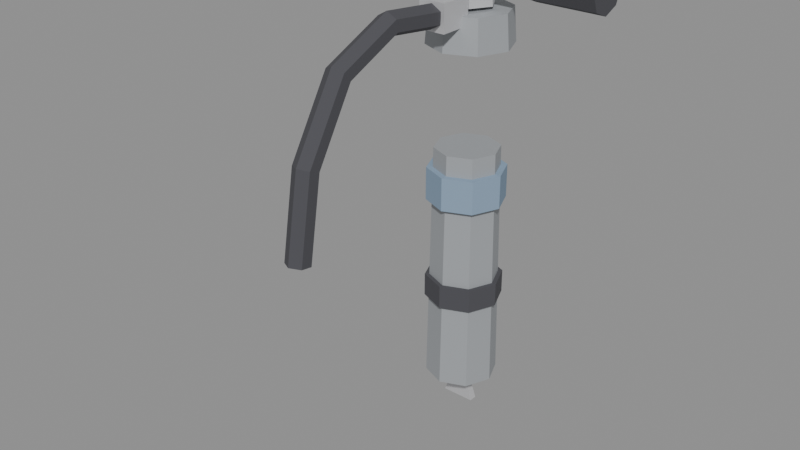# Source: pneumatic_chisel.blend  (saved by Blender 5.2.45; exported with 4.5.12 LTS)
import bpy
from mathutils import Matrix  # noqa: F401  (used for matrix-valued properties, if any)

bpy.ops.wm.read_factory_settings(use_empty=True)
scene = bpy.context.scene
scene.name = 'Scene'

# ---- materials (node trees are filled in below, after node groups)
mat_steel = bpy.data.materials.new('Steel')
mat_steel.diffuse_color = (0.38, 0.4, 0.42, 1.0)
mat_blue = bpy.data.materials.new('Blue')
mat_blue.diffuse_color = (0.24, 0.34, 0.46, 1.0)
mat_rubber = bpy.data.materials.new('Rubber')
mat_rubber.diffuse_color = (0.07, 0.07, 0.08, 1.0)
mat_bright = bpy.data.materials.new('Bright')
mat_bright.diffuse_color = (0.7, 0.7, 0.72, 1.0)

# ---- material node trees
mat_steel.use_nodes = True; mat_steel.node_tree.nodes.clear()
_N = mat_steel.node_tree.nodes; _L = mat_steel.node_tree.links
n0 = _N.new('ShaderNodeOutputMaterial'); n0.name = 'Material Output'; n0.location = (0, 0)
n1 = _N.new('ShaderNodeBsdfPrincipled'); n1.name = 'Principled BSDF'; n1.location = (0, 0)
n1.inputs[1].default_value = 0.2
n1.inputs[2].default_value = 0.65
n1.inputs[10].default_value = 0.005
n2 = _N.new('ShaderNodeVertexColor'); n2.name = 'Color Attribute'; n2.location = (0, 0)
n2.layer_name = 'Col'
n3 = _N.new('ShaderNodeMix'); n3.name = 'Mix'; n3.location = (0, 0)
n3.data_type = 'RGBA'
n3.blend_type = 'MULTIPLY'
n3.inputs[0].default_value = 1.0
n3.inputs[6].default_value = (0.38, 0.4, 0.42, 1.0)
_L.new(n1.outputs[0], n0.inputs[0])
_L.new(n2.outputs[0], n3.inputs[7])
_L.new(n3.outputs[2], n1.inputs[0])
n0.is_active_output = True
mat_blue.use_nodes = True; mat_blue.node_tree.nodes.clear()
_N = mat_blue.node_tree.nodes; _L = mat_blue.node_tree.links
n0 = _N.new('ShaderNodeOutputMaterial'); n0.name = 'Material Output'; n0.location = (0, 0)
n1 = _N.new('ShaderNodeBsdfPrincipled'); n1.name = 'Principled BSDF'; n1.location = (0, 0)
n1.inputs[2].default_value = 0.8
n1.inputs[10].default_value = 0.005
n2 = _N.new('ShaderNodeVertexColor'); n2.name = 'Color Attribute'; n2.location = (0, 0)
n2.layer_name = 'Col'
n3 = _N.new('ShaderNodeMix'); n3.name = 'Mix'; n3.location = (0, 0)
n3.data_type = 'RGBA'
n3.blend_type = 'MULTIPLY'
n3.inputs[0].default_value = 1.0
n3.inputs[6].default_value = (0.24, 0.34, 0.46, 1.0)
_L.new(n1.outputs[0], n0.inputs[0])
_L.new(n2.outputs[0], n3.inputs[7])
_L.new(n3.outputs[2], n1.inputs[0])
n0.is_active_output = True
mat_rubber.use_nodes = True; mat_rubber.node_tree.nodes.clear()
_N = mat_rubber.node_tree.nodes; _L = mat_rubber.node_tree.links
n0 = _N.new('ShaderNodeOutputMaterial'); n0.name = 'Material Output'; n0.location = (0, 0)
n1 = _N.new('ShaderNodeBsdfPrincipled'); n1.name = 'Principled BSDF'; n1.location = (0, 0)
n1.inputs[2].default_value = 1.0
n1.inputs[10].default_value = 0.005
n2 = _N.new('ShaderNodeVertexColor'); n2.name = 'Color Attribute'; n2.location = (0, 0)
n2.layer_name = 'Col'
n3 = _N.new('ShaderNodeMix'); n3.name = 'Mix'; n3.location = (0, 0)
n3.data_type = 'RGBA'
n3.blend_type = 'MULTIPLY'
n3.inputs[0].default_value = 1.0
n3.inputs[6].default_value = (0.07, 0.07, 0.08, 1.0)
_L.new(n1.outputs[0], n0.inputs[0])
_L.new(n2.outputs[0], n3.inputs[7])
_L.new(n3.outputs[2], n1.inputs[0])
n0.is_active_output = True
mat_bright.use_nodes = True; mat_bright.node_tree.nodes.clear()
_N = mat_bright.node_tree.nodes; _L = mat_bright.node_tree.links
n0 = _N.new('ShaderNodeOutputMaterial'); n0.name = 'Material Output'; n0.location = (0, 0)
n1 = _N.new('ShaderNodeBsdfPrincipled'); n1.name = 'Principled BSDF'; n1.location = (0, 0)
n1.inputs[1].default_value = 0.5
n1.inputs[10].default_value = 0.005
n2 = _N.new('ShaderNodeVertexColor'); n2.name = 'Color Attribute'; n2.location = (0, 0)
n2.layer_name = 'Col'
n3 = _N.new('ShaderNodeMix'); n3.name = 'Mix'; n3.location = (0, 0)
n3.data_type = 'RGBA'
n3.blend_type = 'MULTIPLY'
n3.inputs[0].default_value = 1.0
n3.inputs[6].default_value = (0.7, 0.7, 0.72, 1.0)
_L.new(n1.outputs[0], n0.inputs[0])
_L.new(n2.outputs[0], n3.inputs[7])
_L.new(n3.outputs[2], n1.inputs[0])
n0.is_active_output = True

# ---- meshes
me_body_steel = bpy.data.meshes.new('Body_Steel')
me_body_steel.from_pydata([(0.054, 0.0, -0.585), (0.03818, -0.03818, -0.585), (3.307e-18, -0.054, -0.585), (-0.03818, -0.03818, -0.585), (-0.054, -6.613e-18, -0.585), (-0.03818, 0.03818, -0.585), (-9.92e-18, 0.054, -0.585), (0.03818, 0.03818, -0.585), (0.048, 0.0, -0.215), (0.03394, -0.03394, -0.215), (2.939e-18, -0.048, -0.215), (-0.03394, -0.03394, -0.215), (-0.048, -5.878e-18, -0.215), (-0.03394, 0.03394, -0.215), (-8.817e-18, 0.048, -0.215), (0.03394, 0.03394, -0.215), (0.062, 0.0, -0.065), (0.04384, -0.04384, -0.065), (3.796e-18, -0.062, -0.065), (-0.04384, -0.04384, -0.065), (-0.062, -7.593e-18, -0.065), (-0.04384, 0.04384, -0.065), (-1.139e-17, 0.062, -0.065), (0.04384, 0.04384, -0.065), (0.058, 0.0, -0.015), (0.04101, -0.04101, -0.015), (3.551e-18, -0.058, -0.015), (-0.04101, -0.04101, -0.015), (-0.058, -7.103e-18, -0.015), (-0.04101, 0.04101, -0.015), (-1.065e-17, 0.058, -0.015), (0.04101, 0.04101, -0.015), (-0.17, 0.0, 0.06), (-0.17, -0.01414, 0.05414), (-0.17, -0.02, 0.04), (-0.17, -0.01414, 0.02586), (-0.17, -2.449e-18, 0.02), (-0.17, 0.01414, 0.02586), (-0.17, 0.02, 0.04), (-0.17, 0.01414, 0.05414), (0.17, 0.0, 0.06), (0.17, -0.01414, 0.05414), (0.17, -0.02, 0.04), (0.17, -0.01414, 0.02586), (0.17, -2.449e-18, 0.02), (0.17, 0.01414, 0.02586), (0.17, 0.02, 0.04), (0.17, 0.01414, 0.05414)], [], [(0, 8, 9, 1), (1, 9, 10, 2), (2, 10, 11, 3), (3, 11, 12, 4), (4, 12, 13, 5), (5, 13, 14, 6), (6, 14, 15, 7), (7, 15, 8, 0), (7, 0, 1, 2, 3, 4, 5, 6), (8, 15, 14, 13, 12, 11, 10, 9), (16, 24, 25, 17), (17, 25, 26, 18), (18, 26, 27, 19), (19, 27, 28, 20), (20, 28, 29, 21), (21, 29, 30, 22), (22, 30, 31, 23), (23, 31, 24, 16), (23, 16, 17, 18, 19, 20, 21, 22), (24, 31, 30, 29, 28, 27, 26, 25), (32, 33, 41, 40), (33, 34, 42, 41), (34, 35, 43, 42), (35, 36, 44, 43), (36, 37, 45, 44), (37, 38, 46, 45), (38, 39, 47, 46), (39, 32, 40, 47), (39, 38, 37, 36, 35, 34, 33, 32), (40, 41, 42, 43, 44, 45, 46, 47)])
_uv = me_body_steel.uv_layers.new(name='UVMap')
_uv.uv.foreach_set('vector', [0.0, -0.585, 0.0, -0.215, 0.03394, -0.215, 0.03818, -0.585, -0.03818, -0.585, -0.03394, -0.215, -2.939e-18, -0.215, -3.307e-18, -0.585, -3.307e-18, -0.585, -2.939e-18, -0.215, 0.03394, -0.215, 0.03818, -0.585, -0.03818, -0.585, -0.03394, -0.215, -5.878e-18, -0.215, -6.613e-18, -0.585, -6.613e-18, -0.585, -5.878e-18, -0.215, 0.03394, -0.215, 0.03818, -0.585, -0.03818, -0.585, -0.03394, -0.215, -8.817e-18, -0.215, -9.92e-18, -0.585, -9.92e-18, -0.585, -8.817e-18, -0.215, 0.03394, -0.215, 0.03818, -0.585, -0.03818, -0.585, -0.03394, -0.215, 0.0, -0.215, 0.0, -0.585, -0.03818, 0.03818, -0.054, 0.0, -0.03818, -0.03818, -3.307e-18, -0.054, 0.03818, -0.03818, 0.054, -6.613e-18, 0.03818, 0.03818, 9.92e-18, 0.054, 0.048, 0.0, 0.03394, 0.03394, -8.817e-18, 0.048, -0.03394, 0.03394, -0.048, -5.878e-18, -0.03394, -0.03394, 2.939e-18, -0.048, 0.03394, -0.03394, 0.0, -0.065, 0.0, -0.015, 0.04101, -0.015, 0.04384, -0.065, -0.04384, -0.065, -0.04101, -0.015, -3.551e-18, -0.015, -3.796e-18, -0.065, -3.796e-18, -0.065, -3.551e-18, -0.015, 0.04101, -0.015, 0.04384, -0.065, -0.04384, -0.065, -0.04101, -0.015, -7.103e-18, -0.015, -7.593e-18, -0.065, -7.593e-18, -0.065, -7.103e-18, -0.015, 0.04101, -0.015, 0.04384, -0.065, -0.04384, -0.065, -0.04101, -0.015, -1.065e-17, -0.015, -1.139e-17, -0.065, -1.139e-17, -0.065, -1.065e-17, -0.015, 0.04101, -0.015, 0.04384, -0.065, -0.04384, -0.065, -0.04101, -0.015, 0.0, -0.015, 0.0, -0.065, -0.04384, 0.04384, -0.062, 0.0, -0.04384, -0.04384, -3.796e-18, -0.062, 0.04384, -0.04384, 0.062, -7.593e-18, 0.04384, 0.04384, 1.139e-17, 0.062, 0.058, 0.0, 0.04101, 0.04101, -1.065e-17, 0.058, -0.04101, 0.04101, -0.058, -7.103e-18, -0.04101, -0.04101, 3.551e-18, -0.058, 0.04101, -0.04101, -0.17, 0.0, -0.17, -0.01414, 0.17, -0.01414, 0.17, 0.0, 0.17, 0.05414, 0.17, 0.04, -0.17, 0.04, -0.17, 0.05414, 0.17, 0.04, 0.17, 0.02586, -0.17, 0.02586, -0.17, 0.04, 0.17, -0.01414, 0.17, -2.449e-18, -0.17, -2.449e-18, -0.17, -0.01414, 0.17, -2.449e-18, 0.17, 0.01414, -0.17, 0.01414, -0.17, -2.449e-18, -0.17, 0.02586, -0.17, 0.04, 0.17, 0.04, 0.17, 0.02586, -0.17, 0.04, -0.17, 0.05414, 0.17, 0.05414, 0.17, 0.04, -0.17, 0.01414, -0.17, 0.0, 0.17, 0.0, 0.17, 0.01414, 0.01414, 0.05414, 0.02, 0.04, 0.01414, 0.02586, -2.449e-18, 0.02, -0.01414, 0.02586, -0.02, 0.04, -0.01414, 0.05414, 0.0, 0.06, 0.0, 0.06, 0.01414, 0.05414, 0.02, 0.04, 0.01414, 0.02586, 2.449e-18, 0.02, -0.01414, 0.02586, -0.02, 0.04, -0.01414, 0.05414])
_ca = me_body_steel.color_attributes.new('Col', 'BYTE_COLOR', 'CORNER')
_ca.data.foreach_set('color', [1.0, 1.0, 1.0, 1.0, 1.0, 1.0, 1.0, 1.0, 1.0, 1.0, 1.0, 1.0, 1.0, 1.0, 1.0, 1.0, 1.0, 1.0, 1.0, 1.0, 1.0, 1.0, 1.0, 1.0, 1.0, 1.0, 1.0, 1.0, 1.0, 1.0, 1.0, 1.0, 1.0, 1.0, 1.0, 1.0, 1.0, 1.0, 1.0, 1.0, 1.0, 1.0, 1.0, 1.0, 1.0, 1.0, 1.0, 1.0, 1.0, 1.0, 1.0, 1.0, 1.0, 1.0, 1.0, 1.0, 1.0, 1.0, 1.0, 1.0, 1.0, 1.0, 1.0, 1.0, 1.0, 1.0, 1.0, 1.0, 1.0, 1.0, 1.0, 1.0, 1.0, 1.0, 1.0, 1.0, 1.0, 1.0, 1.0, 1.0, 1.0, 1.0, 1.0, 1.0, 1.0, 1.0, 1.0, 1.0, 1.0, 1.0, 1.0, 1.0, 1.0, 1.0, 1.0, 1.0, 1.0, 1.0, 1.0, 1.0, 1.0, 1.0, 1.0, 1.0, 1.0, 1.0, 1.0, 1.0, 1.0, 1.0, 1.0, 1.0, 1.0, 1.0, 1.0, 1.0, 1.0, 1.0, 1.0, 1.0, 1.0, 1.0, 1.0, 1.0, 1.0, 1.0, 1.0, 1.0, 1.0, 1.0, 1.0, 1.0, 1.0, 1.0, 1.0, 1.0, 1.0, 1.0, 1.0, 1.0, 1.0, 1.0, 1.0, 1.0, 1.0, 1.0, 1.0, 1.0, 1.0, 1.0, 1.0, 1.0, 1.0, 1.0, 1.0, 1.0, 1.0, 1.0, 1.0, 1.0, 1.0, 1.0, 1.0, 1.0, 1.0, 1.0, 1.0, 1.0, 1.0, 1.0, 1.0, 1.0, 1.0, 1.0, 1.0, 1.0, 1.0, 1.0, 1.0, 1.0, 1.0, 1.0, 1.0, 1.0, 1.0, 1.0, 1.0, 1.0, 1.0, 1.0, 1.0, 1.0, 1.0, 1.0, 1.0, 1.0, 1.0, 1.0, 1.0, 1.0, 1.0, 1.0, 1.0, 1.0, 1.0, 1.0, 1.0, 1.0, 1.0, 1.0, 1.0, 1.0, 1.0, 1.0, 1.0, 1.0, 1.0, 1.0, 1.0, 1.0, 1.0, 1.0, 1.0, 1.0, 1.0, 1.0, 1.0, 1.0, 1.0, 1.0, 1.0, 1.0, 1.0, 1.0, 1.0, 1.0, 1.0, 1.0, 1.0, 1.0, 1.0, 1.0, 1.0, 1.0, 1.0, 1.0, 1.0, 1.0, 1.0, 1.0, 1.0, 1.0, 1.0, 1.0, 1.0, 1.0, 1.0, 1.0, 1.0, 1.0, 1.0, 1.0, 1.0, 1.0, 1.0, 1.0, 1.0, 1.0, 1.0, 1.0, 1.0, 1.0, 1.0, 1.0, 1.0, 1.0, 1.0, 1.0, 1.0, 1.0, 1.0, 1.0, 1.0, 1.0, 1.0, 1.0, 1.0, 1.0, 1.0, 1.0, 1.0, 1.0, 1.0, 1.0, 1.0, 1.0, 1.0, 1.0, 1.0, 1.0, 1.0, 1.0, 1.0, 1.0, 1.0, 1.0, 1.0, 1.0, 1.0, 1.0, 1.0, 1.0, 1.0, 1.0, 1.0, 1.0, 1.0, 1.0, 1.0, 1.0, 1.0, 1.0, 1.0, 1.0, 1.0, 1.0, 1.0, 1.0, 1.0, 1.0, 1.0, 1.0, 1.0, 1.0, 1.0, 1.0, 1.0, 1.0, 1.0, 1.0, 1.0, 1.0, 1.0, 1.0, 1.0, 1.0, 1.0, 1.0, 1.0, 1.0, 1.0, 1.0, 1.0, 1.0, 1.0, 1.0, 1.0, 1.0, 1.0, 1.0, 1.0, 1.0, 1.0, 1.0, 1.0, 1.0, 1.0, 1.0, 1.0, 1.0, 1.0, 1.0, 1.0, 1.0, 1.0, 1.0, 1.0, 1.0, 1.0, 1.0, 1.0, 1.0, 1.0, 1.0, 1.0, 1.0, 1.0, 1.0, 1.0, 1.0, 1.0, 1.0, 1.0, 1.0, 1.0, 1.0, 1.0, 1.0, 1.0, 1.0, 1.0, 1.0, 1.0, 1.0, 1.0, 1.0, 1.0, 1.0, 1.0, 1.0, 1.0, 1.0, 1.0, 1.0, 1.0, 1.0, 1.0, 1.0, 1.0, 1.0, 1.0, 1.0, 1.0, 1.0, 1.0, 1.0, 1.0, 1.0, 1.0, 1.0, 1.0, 1.0, 1.0, 1.0, 1.0, 1.0, 1.0, 1.0, 1.0, 1.0, 1.0, 1.0, 1.0, 1.0, 1.0, 1.0, 1.0, 1.0, 1.0, 1.0, 1.0, 1.0, 1.0, 1.0, 1.0, 1.0, 1.0, 1.0, 1.0, 1.0, 1.0, 1.0, 1.0, 1.0, 1.0, 1.0, 1.0, 1.0, 1.0, 1.0, 1.0, 1.0, 1.0, 1.0, 1.0, 1.0, 1.0, 1.0, 1.0, 1.0, 1.0, 1.0, 1.0, 1.0, 1.0, 1.0, 1.0, 1.0, 1.0, 1.0, 1.0, 1.0, 1.0, 1.0, 1.0, 1.0, 1.0, 1.0, 1.0, 1.0, 1.0, 1.0, 1.0, 1.0, 1.0, 1.0, 1.0, 1.0, 1.0, 1.0, 1.0, 1.0, 1.0, 1.0, 1.0, 1.0, 1.0, 1.0, 1.0, 1.0, 1.0, 1.0, 1.0, 1.0, 1.0, 1.0, 1.0, 1.0, 1.0, 1.0, 1.0, 1.0, 1.0, 1.0, 1.0, 1.0, 1.0, 1.0, 1.0, 1.0, 1.0, 1.0, 1.0, 1.0, 1.0, 1.0, 1.0, 1.0, 1.0, 1.0, 1.0, 1.0, 1.0, 1.0, 1.0, 1.0, 1.0, 1.0, 1.0, 1.0, 1.0, 1.0, 1.0, 1.0, 1.0, 1.0, 1.0, 1.0, 1.0, 1.0, 1.0, 1.0, 1.0, 1.0, 1.0, 1.0])
me_body_steel.materials.append(mat_steel)
me_body_steel.update()
me_body_blue = bpy.data.meshes.new('Body_Blue')
me_body_blue.from_pydata([(0.058, 0.0, -0.295), (0.04101, -0.04101, -0.295), (3.551e-18, -0.058, -0.295), (-0.04101, -0.04101, -0.295), (-0.058, -7.103e-18, -0.295), (-0.04101, 0.04101, -0.295), (-1.065e-17, 0.058, -0.295), (0.04101, 0.04101, -0.295), (0.058, 0.0, -0.245), (0.04101, -0.04101, -0.245), (3.551e-18, -0.058, -0.245), (-0.04101, -0.04101, -0.245), (-0.058, -7.103e-18, -0.245), (-0.04101, 0.04101, -0.245), (-1.065e-17, 0.058, -0.245), (0.04101, 0.04101, -0.245)], [], [(0, 8, 9, 1), (1, 9, 10, 2), (2, 10, 11, 3), (3, 11, 12, 4), (4, 12, 13, 5), (5, 13, 14, 6), (6, 14, 15, 7), (7, 15, 8, 0), (7, 0, 1, 2, 3, 4, 5, 6), (8, 15, 14, 13, 12, 11, 10, 9)])
_uv = me_body_blue.uv_layers.new(name='UVMap')
_uv.uv.foreach_set('vector', [0.0, -0.295, 0.0, -0.245, 0.04101, -0.245, 0.04101, -0.295, -0.04101, -0.295, -0.04101, -0.245, -3.551e-18, -0.245, -3.551e-18, -0.295, -3.551e-18, -0.295, -3.551e-18, -0.245, 0.04101, -0.245, 0.04101, -0.295, -0.04101, -0.295, -0.04101, -0.245, -7.103e-18, -0.245, -7.103e-18, -0.295, -7.103e-18, -0.295, -7.103e-18, -0.245, 0.04101, -0.245, 0.04101, -0.295, -0.04101, -0.295, -0.04101, -0.245, -1.065e-17, -0.245, -1.065e-17, -0.295, -1.065e-17, -0.295, -1.065e-17, -0.245, 0.04101, -0.245, 0.04101, -0.295, -0.04101, -0.295, -0.04101, -0.245, 0.0, -0.245, 0.0, -0.295, -0.04101, 0.04101, -0.058, 0.0, -0.04101, -0.04101, -3.551e-18, -0.058, 0.04101, -0.04101, 0.058, -7.103e-18, 0.04101, 0.04101, 1.065e-17, 0.058, 0.058, 0.0, 0.04101, 0.04101, -1.065e-17, 0.058, -0.04101, 0.04101, -0.058, -7.103e-18, -0.04101, -0.04101, 3.551e-18, -0.058, 0.04101, -0.04101])
_ca = me_body_blue.color_attributes.new('Col', 'BYTE_COLOR', 'CORNER')
_ca.data.foreach_set('color', [1.0, 1.0, 1.0, 1.0, 1.0, 1.0, 1.0, 1.0, 1.0, 1.0, 1.0, 1.0, 1.0, 1.0, 1.0, 1.0, 1.0, 1.0, 1.0, 1.0, 1.0, 1.0, 1.0, 1.0, 1.0, 1.0, 1.0, 1.0, 1.0, 1.0, 1.0, 1.0, 1.0, 1.0, 1.0, 1.0, 1.0, 1.0, 1.0, 1.0, 1.0, 1.0, 1.0, 1.0, 1.0, 1.0, 1.0, 1.0, 1.0, 1.0, 1.0, 1.0, 1.0, 1.0, 1.0, 1.0, 1.0, 1.0, 1.0, 1.0, 1.0, 1.0, 1.0, 1.0, 1.0, 1.0, 1.0, 1.0, 1.0, 1.0, 1.0, 1.0, 1.0, 1.0, 1.0, 1.0, 1.0, 1.0, 1.0, 1.0, 1.0, 1.0, 1.0, 1.0, 1.0, 1.0, 1.0, 1.0, 1.0, 1.0, 1.0, 1.0, 1.0, 1.0, 1.0, 1.0, 1.0, 1.0, 1.0, 1.0, 1.0, 1.0, 1.0, 1.0, 1.0, 1.0, 1.0, 1.0, 1.0, 1.0, 1.0, 1.0, 1.0, 1.0, 1.0, 1.0, 1.0, 1.0, 1.0, 1.0, 1.0, 1.0, 1.0, 1.0, 1.0, 1.0, 1.0, 1.0, 1.0, 1.0, 1.0, 1.0, 1.0, 1.0, 1.0, 1.0, 1.0, 1.0, 1.0, 1.0, 1.0, 1.0, 1.0, 1.0, 1.0, 1.0, 1.0, 1.0, 1.0, 1.0, 1.0, 1.0, 1.0, 1.0, 1.0, 1.0, 1.0, 1.0, 1.0, 1.0, 1.0, 1.0, 1.0, 1.0, 1.0, 1.0, 1.0, 1.0, 1.0, 1.0, 1.0, 1.0, 1.0, 1.0, 1.0, 1.0, 1.0, 1.0, 1.0, 1.0, 1.0, 1.0, 1.0, 1.0, 1.0, 1.0, 1.0, 1.0, 1.0, 1.0, 1.0, 1.0])
me_body_blue.materials.append(mat_blue)
me_body_blue.update()
me_body_rubber = bpy.data.meshes.new('Body_Rubber')
me_body_rubber.from_pydata([(0.058, 0.0, -0.4525), (0.04101, -0.04101, -0.4525), (3.551e-18, -0.058, -0.4525), (-0.04101, -0.04101, -0.4525), (-0.058, -7.103e-18, -0.4525), (-0.04101, 0.04101, -0.4525), (-1.065e-17, 0.058, -0.4525), (0.04101, 0.04101, -0.4525), (0.058, 0.0, -0.4175), (0.04101, -0.04101, -0.4175), (3.551e-18, -0.058, -0.4175), (-0.04101, -0.04101, -0.4175), (-0.058, -7.103e-18, -0.4175), (-0.04101, 0.04101, -0.4175), (-1.065e-17, 0.058, -0.4175), (0.04101, 0.04101, -0.4175), (-0.2, 0.0, 0.072), (-0.2, -0.02263, 0.06263), (-0.2, -0.032, 0.04), (-0.2, -0.02263, 0.01737), (-0.2, -3.919e-18, 0.008), (-0.2, 0.02263, 0.01737), (-0.2, 0.032, 0.04), (-0.2, 0.02263, 0.06263), (-0.1, 0.0, 0.072), (-0.1, -0.02263, 0.06263), (-0.1, -0.032, 0.04), (-0.1, -0.02263, 0.01737), (-0.1, -3.919e-18, 0.008), (-0.1, 0.02263, 0.01737), (-0.1, 0.032, 0.04), (-0.1, 0.02263, 0.06263), (0.1, 0.0, 0.072), (0.1, -0.02263, 0.06263), (0.1, -0.032, 0.04), (0.1, -0.02263, 0.01737), (0.1, -3.919e-18, 0.008), (0.1, 0.02263, 0.01737), (0.1, 0.032, 0.04), (0.1, 0.02263, 0.06263), (0.2, 0.0, 0.072), (0.2, -0.02263, 0.06263), (0.2, -0.032, 0.04), (0.2, -0.02263, 0.01737), (0.2, -3.919e-18, 0.008), (0.2, 0.02263, 0.01737), (0.2, 0.032, 0.04), (0.2, 0.02263, 0.06263), (0.0, -0.08301, 0.006884), (-0.01472, -0.08401, -0.001558), (-0.01472, -0.08599, -0.01844), (-2.082e-18, -0.08699, -0.02688), (0.01472, -0.08599, -0.01844), (0.01472, -0.08401, -0.001558), (0.0, -0.1725, 0.01681), (-0.01472, -0.1713, 0.008404), (-0.01472, -0.1687, -0.008404), (-2.082e-18, -0.1675, -0.01681), (0.01472, -0.1687, -0.008404), (0.01472, -0.1713, 0.008404), (0.0, -0.2713, -0.02727), (-0.01472, -0.2656, -0.03363), (-0.01472, -0.2544, -0.04637), (-2.082e-18, -0.2487, -0.05273), (0.01472, -0.2544, -0.04637), (0.01472, -0.2656, -0.03363), (0.0, -0.336, -0.1341), (-0.01472, -0.328, -0.1371), (-0.01472, -0.312, -0.1429), (-2.082e-18, -0.304, -0.1459), (0.01472, -0.312, -0.1429), (0.01472, -0.328, -0.1371), (0.0, -0.3568, -0.2572), (-0.01472, -0.3484, -0.2586), (-0.01472, -0.3316, -0.2614), (-2.082e-18, -0.3232, -0.2628), (0.01472, -0.3316, -0.2614), (0.01472, -0.3484, -0.2586)], [], [(0, 8, 9, 1), (1, 9, 10, 2), (2, 10, 11, 3), (3, 11, 12, 4), (4, 12, 13, 5), (5, 13, 14, 6), (6, 14, 15, 7), (7, 15, 8, 0), (7, 0, 1, 2, 3, 4, 5, 6), (8, 15, 14, 13, 12, 11, 10, 9), (16, 17, 25, 24), (17, 18, 26, 25), (18, 19, 27, 26), (19, 20, 28, 27), (20, 21, 29, 28), (21, 22, 30, 29), (22, 23, 31, 30), (23, 16, 24, 31), (23, 22, 21, 20, 19, 18, 17, 16), (24, 25, 26, 27, 28, 29, 30, 31), (32, 33, 41, 40), (33, 34, 42, 41), (34, 35, 43, 42), (35, 36, 44, 43), (36, 37, 45, 44), (37, 38, 46, 45), (38, 39, 47, 46), (39, 32, 40, 47), (39, 38, 37, 36, 35, 34, 33, 32), (40, 41, 42, 43, 44, 45, 46, 47), (48, 49, 55, 54), (49, 50, 56, 55), (50, 51, 57, 56), (51, 52, 58, 57), (52, 53, 59, 58), (53, 48, 54, 59), (54, 55, 61, 60), (55, 56, 62, 61), (56, 57, 63, 62), (57, 58, 64, 63), (58, 59, 65, 64), (59, 54, 60, 65), (60, 61, 67, 66), (61, 62, 68, 67), (62, 63, 69, 68), (63, 64, 70, 69), (64, 65, 71, 70), (65, 60, 66, 71), (66, 67, 73, 72), (67, 68, 74, 73), (68, 69, 75, 74), (69, 70, 76, 75), (70, 71, 77, 76), (71, 66, 72, 77), (53, 52, 51, 50, 49, 48), (72, 73, 74, 75, 76, 77)])
_uv = me_body_rubber.uv_layers.new(name='UVMap')
_uv.uv.foreach_set('vector', [0.0, -0.4525, 0.0, -0.4175, 0.04101, -0.4175, 0.04101, -0.4525, -0.04101, -0.4525, -0.04101, -0.4175, -3.551e-18, -0.4175, -3.551e-18, -0.4525, -3.551e-18, -0.4525, -3.551e-18, -0.4175, 0.04101, -0.4175, 0.04101, -0.4525, -0.04101, -0.4525, -0.04101, -0.4175, -7.103e-18, -0.4175, -7.103e-18, -0.4525, -7.103e-18, -0.4525, -7.103e-18, -0.4175, 0.04101, -0.4175, 0.04101, -0.4525, -0.04101, -0.4525, -0.04101, -0.4175, -1.065e-17, -0.4175, -1.065e-17, -0.4525, -1.065e-17, -0.4525, -1.065e-17, -0.4175, 0.04101, -0.4175, 0.04101, -0.4525, -0.04101, -0.4525, -0.04101, -0.4175, 0.0, -0.4175, 0.0, -0.4525, -0.04101, 0.04101, -0.058, 0.0, -0.04101, -0.04101, -3.551e-18, -0.058, 0.04101, -0.04101, 0.058, -7.103e-18, 0.04101, 0.04101, 1.065e-17, 0.058, 0.058, 0.0, 0.04101, 0.04101, -1.065e-17, 0.058, -0.04101, 0.04101, -0.058, -7.103e-18, -0.04101, -0.04101, 3.551e-18, -0.058, 0.04101, -0.04101, -0.2, 0.0, -0.2, -0.02263, -0.1, -0.02263, -0.1, 0.0, 0.2, 0.06263, 0.2, 0.04, 0.1, 0.04, 0.1, 0.06263, 0.2, 0.04, 0.2, 0.01737, 0.1, 0.01737, 0.1, 0.04, 0.2, -0.02263, 0.2, -3.919e-18, 0.1, -3.919e-18, 0.1, -0.02263, 0.2, -3.919e-18, 0.2, 0.02263, 0.1, 0.02263, 0.1, -3.919e-18, -0.2, 0.01737, -0.2, 0.04, -0.1, 0.04, -0.1, 0.01737, -0.2, 0.04, -0.2, 0.06263, -0.1, 0.06263, -0.1, 0.04, -0.2, 0.02263, -0.2, 0.0, -0.1, 0.0, -0.1, 0.02263, 0.02263, 0.06263, 0.032, 0.04, 0.02263, 0.01737, -3.919e-18, 0.008, -0.02263, 0.01737, -0.032, 0.04, -0.02263, 0.06263, 0.0, 0.072, 0.0, 0.072, 0.02263, 0.06263, 0.032, 0.04, 0.02263, 0.01737, 3.919e-18, 0.008, -0.02263, 0.01737, -0.032, 0.04, -0.02263, 0.06263, 0.1, 0.0, 0.1, -0.02263, 0.2, -0.02263, 0.2, 0.0, -0.1, 0.06263, -0.1, 0.04, -0.2, 0.04, -0.2, 0.06263, -0.1, 0.04, -0.1, 0.01737, -0.2, 0.01737, -0.2, 0.04, -0.1, -0.02263, -0.1, -3.919e-18, -0.2, -3.919e-18, -0.2, -0.02263, -0.1, -3.919e-18, -0.1, 0.02263, -0.2, 0.02263, -0.2, -3.919e-18, 0.1, 0.01737, 0.1, 0.04, 0.2, 0.04, 0.2, 0.01737, 0.1, 0.04, 0.1, 0.06263, 0.2, 0.06263, 0.2, 0.04, 0.1, 0.02263, 0.1, 0.0, 0.2, 0.0, 0.2, 0.02263, 0.02263, 0.06263, 0.032, 0.04, 0.02263, 0.01737, -3.919e-18, 0.008, -0.02263, 0.01737, -0.032, 0.04, -0.02263, 0.06263, 0.0, 0.072, 0.0, 0.072, 0.02263, 0.06263, 0.032, 0.04, 0.02263, 0.01737, 3.919e-18, 0.008, -0.02263, 0.01737, -0.032, 0.04, -0.02263, 0.06263, 0.0, -0.08301, -0.01472, -0.08401, -0.01472, -0.1713, 0.0, -0.1725, -0.08401, -0.001558, -0.08599, -0.01844, -0.1687, -0.008404, -0.1713, 0.008404, 0.01472, -0.08599, 2.082e-18, -0.08699, 2.082e-18, -0.1675, 0.01472, -0.1687, 2.082e-18, -0.08699, -0.01472, -0.08599, -0.01472, -0.1687, 2.082e-18, -0.1675, 0.08599, -0.01844, 0.08401, -0.001558, 0.1713, 0.008404, 0.1687, -0.008404, 0.01472, -0.08401, 0.0, -0.08301, 0.0, -0.1725, 0.01472, -0.1713, 0.0, -0.1725, -0.01472, -0.1713, -0.01472, -0.2656, 0.0, -0.2713, -0.1713, 0.008404, -0.1687, -0.008404, -0.2544, -0.04637, -0.2656, -0.03363, 0.01472, -0.1687, 2.082e-18, -0.1675, 2.082e-18, -0.2487, 0.01472, -0.2544, 2.082e-18, -0.1675, -0.01472, -0.1687, -0.01472, -0.2544, 2.082e-18, -0.2487, 0.1687, -0.008404, 0.1713, 0.008404, 0.2656, -0.03363, 0.2544, -0.04637, 0.01472, -0.1713, 0.0, -0.1725, 0.0, -0.2713, 0.01472, -0.2656, 0.0, -0.02727, 0.01472, -0.03363, 0.01472, -0.1371, 0.0, -0.1341, -0.2656, -0.03363, -0.2544, -0.04637, -0.312, -0.1429, -0.328, -0.1371, -0.01472, -0.04637, -2.082e-18, -0.05273, -2.082e-18, -0.1459, -0.01472, -0.1429, -2.082e-18, -0.05273, 0.01472, -0.04637, 0.01472, -0.1429, -2.082e-18, -0.1459, 0.2544, -0.04637, 0.2656, -0.03363, 0.328, -0.1371, 0.312, -0.1429, -0.01472, -0.03363, 0.0, -0.02727, 0.0, -0.1341, -0.01472, -0.1371, 0.0, -0.1341, 0.01472, -0.1371, 0.01472, -0.2586, 0.0, -0.2572, -0.328, -0.1371, -0.312, -0.1429, -0.3316, -0.2614, -0.3484, -0.2586, -0.01472, -0.1429, -2.082e-18, -0.1459, -2.082e-18, -0.2628, -0.01472, -0.2614, -2.082e-18, -0.1459, 0.01472, -0.1429, 0.01472, -0.2614, -2.082e-18, -0.2628, 0.312, -0.1429, 0.328, -0.1371, 0.3484, -0.2586, 0.3316, -0.2614, -0.01472, -0.1371, 0.0, -0.1341, 0.0, -0.2572, -0.01472, -0.2586, 0.01472, -0.001558, 0.01472, -0.01844, -2.082e-18, -0.02688, -0.01472, -0.01844, -0.01472, -0.001558, 0.0, 0.006884, 0.0, -0.3568, 0.01472, -0.3484, 0.01472, -0.3316, 2.082e-18, -0.3232, -0.01472, -0.3316, -0.01472, -0.3484])
_ca = me_body_rubber.color_attributes.new('Col', 'BYTE_COLOR', 'CORNER')
_ca.data.foreach_set('color', [1.0, 1.0, 1.0, 1.0, 1.0, 1.0, 1.0, 1.0, 1.0, 1.0, 1.0, 1.0, 1.0, 1.0, 1.0, 1.0, 1.0, 1.0, 1.0, 1.0, 1.0, 1.0, 1.0, 1.0, 1.0, 1.0, 1.0, 1.0, 1.0, 1.0, 1.0, 1.0, 1.0, 1.0, 1.0, 1.0, 1.0, 1.0, 1.0, 1.0, 1.0, 1.0, 1.0, 1.0, 1.0, 1.0, 1.0, 1.0, 1.0, 1.0, 1.0, 1.0, 1.0, 1.0, 1.0, 1.0, 1.0, 1.0, 1.0, 1.0, 1.0, 1.0, 1.0, 1.0, 1.0, 1.0, 1.0, 1.0, 1.0, 1.0, 1.0, 1.0, 1.0, 1.0, 1.0, 1.0, 1.0, 1.0, 1.0, 1.0, 1.0, 1.0, 1.0, 1.0, 1.0, 1.0, 1.0, 1.0, 1.0, 1.0, 1.0, 1.0, 1.0, 1.0, 1.0, 1.0, 1.0, 1.0, 1.0, 1.0, 1.0, 1.0, 1.0, 1.0, 1.0, 1.0, 1.0, 1.0, 1.0, 1.0, 1.0, 1.0, 1.0, 1.0, 1.0, 1.0, 1.0, 1.0, 1.0, 1.0, 1.0, 1.0, 1.0, 1.0, 1.0, 1.0, 1.0, 1.0, 1.0, 1.0, 1.0, 1.0, 1.0, 1.0, 1.0, 1.0, 1.0, 1.0, 1.0, 1.0, 1.0, 1.0, 1.0, 1.0, 1.0, 1.0, 1.0, 1.0, 1.0, 1.0, 1.0, 1.0, 1.0, 1.0, 1.0, 1.0, 1.0, 1.0, 1.0, 1.0, 1.0, 1.0, 1.0, 1.0, 1.0, 1.0, 1.0, 1.0, 1.0, 1.0, 1.0, 1.0, 1.0, 1.0, 1.0, 1.0, 1.0, 1.0, 1.0, 1.0, 1.0, 1.0, 1.0, 1.0, 1.0, 1.0, 1.0, 1.0, 1.0, 1.0, 1.0, 1.0, 1.0, 1.0, 1.0, 1.0, 1.0, 1.0, 1.0, 1.0, 1.0, 1.0, 1.0, 1.0, 1.0, 1.0, 1.0, 1.0, 1.0, 1.0, 1.0, 1.0, 1.0, 1.0, 1.0, 1.0, 1.0, 1.0, 1.0, 1.0, 1.0, 1.0, 1.0, 1.0, 1.0, 1.0, 1.0, 1.0, 1.0, 1.0, 1.0, 1.0, 1.0, 1.0, 1.0, 1.0, 1.0, 1.0, 1.0, 1.0, 1.0, 1.0, 1.0, 1.0, 1.0, 1.0, 1.0, 1.0, 1.0, 1.0, 1.0, 1.0, 1.0, 1.0, 1.0, 1.0, 1.0, 1.0, 1.0, 1.0, 1.0, 1.0, 1.0, 1.0, 1.0, 1.0, 1.0, 1.0, 1.0, 1.0, 1.0, 1.0, 1.0, 1.0, 1.0, 1.0, 1.0, 1.0, 1.0, 1.0, 1.0, 1.0, 1.0, 1.0, 1.0, 1.0, 1.0, 1.0, 1.0, 1.0, 1.0, 1.0, 1.0, 1.0, 1.0, 1.0, 1.0, 1.0, 1.0, 1.0, 1.0, 1.0, 1.0, 1.0, 1.0, 1.0, 1.0, 1.0, 1.0, 1.0, 1.0, 1.0, 1.0, 1.0, 1.0, 1.0, 1.0, 1.0, 1.0, 1.0, 1.0, 1.0, 1.0, 1.0, 1.0, 1.0, 1.0, 1.0, 1.0, 1.0, 1.0, 1.0, 1.0, 1.0, 1.0, 1.0, 1.0, 1.0, 1.0, 1.0, 1.0, 1.0, 1.0, 1.0, 1.0, 1.0, 1.0, 1.0, 1.0, 1.0, 1.0, 1.0, 1.0, 1.0, 1.0, 1.0, 1.0, 1.0, 1.0, 1.0, 1.0, 1.0, 1.0, 1.0, 1.0, 1.0, 1.0, 1.0, 1.0, 1.0, 1.0, 1.0, 1.0, 1.0, 1.0, 1.0, 1.0, 1.0, 1.0, 1.0, 1.0, 1.0, 1.0, 1.0, 1.0, 1.0, 1.0, 1.0, 1.0, 1.0, 1.0, 1.0, 1.0, 1.0, 1.0, 1.0, 1.0, 1.0, 1.0, 1.0, 1.0, 1.0, 1.0, 1.0, 1.0, 1.0, 1.0, 1.0, 1.0, 1.0, 1.0, 1.0, 1.0, 1.0, 1.0, 1.0, 1.0, 1.0, 1.0, 1.0, 1.0, 1.0, 1.0, 1.0, 1.0, 1.0, 1.0, 1.0, 1.0, 1.0, 1.0, 1.0, 1.0, 1.0, 1.0, 1.0, 1.0, 1.0, 1.0, 1.0, 1.0, 1.0, 1.0, 1.0, 1.0, 1.0, 1.0, 1.0, 1.0, 1.0, 1.0, 1.0, 1.0, 1.0, 1.0, 1.0, 1.0, 1.0, 1.0, 1.0, 1.0, 1.0, 1.0, 1.0, 1.0, 1.0, 1.0, 1.0, 1.0, 1.0, 1.0, 1.0, 1.0, 1.0, 1.0, 1.0, 1.0, 1.0, 1.0, 1.0, 1.0, 1.0, 1.0, 1.0, 1.0, 1.0, 1.0, 1.0, 1.0, 1.0, 1.0, 1.0, 1.0, 1.0, 1.0, 1.0, 1.0, 1.0, 1.0, 1.0, 1.0, 1.0, 1.0, 1.0, 1.0, 1.0, 1.0, 1.0, 1.0, 1.0, 1.0, 1.0, 1.0, 1.0, 1.0, 1.0, 1.0, 1.0, 1.0, 1.0, 1.0, 1.0, 1.0, 1.0, 1.0, 1.0, 1.0, 1.0, 1.0, 1.0, 1.0, 1.0, 1.0, 1.0, 1.0, 1.0, 1.0, 1.0, 1.0, 1.0, 1.0, 1.0, 1.0, 1.0, 1.0, 1.0, 1.0, 1.0, 1.0, 1.0, 1.0, 1.0, 1.0, 1.0, 1.0, 1.0, 1.0, 1.0, 1.0, 1.0, 1.0, 1.0, 1.0, 1.0, 1.0, 1.0, 1.0, 1.0, 1.0, 1.0, 1.0, 1.0, 1.0, 1.0, 1.0, 1.0, 1.0, 1.0, 1.0, 1.0, 1.0, 1.0, 1.0, 1.0, 1.0, 1.0, 1.0, 1.0, 1.0, 1.0, 1.0, 1.0, 1.0, 1.0, 1.0, 1.0, 1.0, 1.0, 1.0, 1.0, 1.0, 1.0, 1.0, 1.0, 1.0, 1.0, 1.0, 1.0, 1.0, 1.0, 1.0, 1.0, 1.0, 1.0, 1.0, 1.0, 1.0, 1.0, 1.0, 1.0, 1.0, 1.0, 1.0, 1.0, 1.0, 1.0, 1.0, 1.0, 1.0, 1.0, 1.0, 1.0, 1.0, 1.0, 1.0, 1.0, 1.0, 1.0, 1.0, 1.0, 1.0, 1.0, 1.0, 1.0, 1.0, 1.0, 1.0, 1.0, 1.0, 1.0, 1.0, 1.0, 1.0, 1.0, 1.0, 1.0, 1.0, 1.0, 1.0, 1.0, 1.0, 1.0, 1.0, 1.0, 1.0, 1.0, 1.0, 1.0, 1.0, 1.0, 1.0, 1.0, 1.0, 1.0, 1.0, 1.0, 1.0, 1.0, 1.0, 1.0, 1.0, 1.0, 1.0, 1.0, 1.0, 1.0, 1.0, 1.0, 1.0, 1.0, 1.0, 1.0, 1.0, 1.0, 1.0, 1.0, 1.0, 1.0, 1.0, 1.0, 1.0, 1.0, 1.0, 1.0, 1.0, 1.0, 1.0, 1.0, 1.0, 1.0, 1.0, 1.0, 1.0, 1.0, 1.0, 1.0, 1.0, 1.0, 1.0, 1.0, 1.0, 1.0, 1.0, 1.0, 1.0, 1.0, 1.0, 1.0, 1.0, 1.0, 1.0, 1.0, 1.0, 1.0, 1.0, 1.0, 1.0, 1.0, 1.0, 1.0, 1.0, 1.0, 1.0, 1.0, 1.0, 1.0, 1.0, 1.0, 1.0, 1.0, 1.0, 1.0, 1.0, 1.0, 1.0, 1.0, 1.0, 1.0, 1.0, 1.0, 1.0, 1.0, 1.0, 1.0, 1.0, 1.0, 1.0, 1.0, 1.0, 1.0, 1.0, 1.0, 1.0, 1.0, 1.0, 1.0, 1.0, 1.0, 1.0, 1.0, 1.0, 1.0, 1.0, 1.0, 1.0, 1.0, 1.0, 1.0, 1.0, 1.0, 1.0, 1.0, 1.0, 1.0, 1.0, 1.0, 1.0, 1.0, 1.0, 1.0, 1.0, 1.0, 1.0, 1.0, 1.0, 1.0, 1.0, 1.0, 1.0, 1.0, 1.0, 1.0, 1.0, 1.0, 1.0, 1.0, 1.0, 1.0, 1.0, 1.0, 1.0, 1.0, 1.0, 1.0, 1.0, 1.0, 1.0, 1.0, 1.0, 1.0, 1.0, 1.0, 1.0, 1.0, 1.0, 1.0, 1.0, 1.0, 1.0, 1.0, 1.0, 1.0, 1.0, 1.0, 1.0, 1.0, 1.0, 1.0, 1.0, 1.0, 1.0, 1.0, 1.0, 1.0, 1.0, 1.0, 1.0, 1.0, 1.0, 1.0, 1.0, 1.0, 1.0, 1.0, 1.0, 1.0, 1.0, 1.0, 1.0, 1.0, 1.0, 1.0, 1.0, 1.0, 1.0, 1.0, 1.0, 1.0, 1.0, 1.0, 1.0, 1.0, 1.0, 1.0, 1.0, 1.0, 1.0, 1.0, 1.0, 1.0, 1.0, 1.0, 1.0, 1.0, 1.0, 1.0, 1.0, 1.0, 1.0, 1.0, 1.0, 1.0, 1.0, 1.0, 1.0, 1.0, 1.0, 1.0, 1.0, 1.0, 1.0, 1.0, 1.0, 1.0, 1.0, 1.0, 1.0, 1.0, 1.0, 1.0, 1.0, 1.0, 1.0, 1.0, 1.0, 1.0, 1.0, 1.0, 1.0, 1.0, 1.0, 1.0, 1.0, 1.0, 1.0, 1.0, 1.0, 1.0, 1.0, 1.0, 1.0, 1.0, 1.0, 1.0, 1.0, 1.0, 1.0, 1.0, 1.0, 1.0, 1.0, 1.0, 1.0, 1.0, 1.0, 1.0, 1.0, 1.0, 1.0, 1.0, 1.0, 1.0, 1.0, 1.0, 1.0, 1.0, 1.0, 1.0, 1.0, 1.0, 1.0, 1.0, 1.0, 1.0, 1.0, 1.0, 1.0, 1.0, 1.0, 1.0, 1.0, 1.0, 1.0, 1.0, 1.0, 1.0, 1.0, 1.0, 1.0, 1.0, 1.0, 1.0, 1.0, 1.0, 1.0, 1.0, 1.0, 1.0, 1.0, 1.0, 1.0, 1.0, 1.0, 1.0, 1.0, 1.0, 1.0, 1.0])
me_body_rubber.materials.append(mat_rubber)
me_body_rubber.update()
me_body_bright = bpy.data.meshes.new('Body_Bright')
me_body_bright.from_pydata([(0.034, 0.0, -0.01), (0.017, -0.02944, -0.01), (-0.017, -0.02944, -0.01), (-0.034, -4.164e-18, -0.01), (-0.017, 0.02944, -0.01), (0.017, 0.02944, -0.01), (0.03, 0.0, 0.03), (0.015, -0.02598, 0.03), (-0.015, -0.02598, 0.03), (-0.03, -3.674e-18, 0.03), (-0.015, 0.02598, 0.03), (0.015, 0.02598, 0.03), (-0.02, -0.035, -0.03), (0.02, -0.035, -0.03), (0.02, -0.085, -0.03), (-0.02, -0.085, -0.03), (-0.02, -0.035, 0.01), (0.02, -0.035, 0.01), (0.02, -0.085, 0.01), (-0.02, -0.085, 0.01)], [], [(0, 6, 7, 1), (1, 7, 8, 2), (2, 8, 9, 3), (3, 9, 10, 4), (4, 10, 11, 5), (5, 11, 6, 0), (5, 0, 1, 2, 3, 4), (6, 11, 10, 9, 8, 7), (12, 13, 14, 15), (16, 19, 18, 17), (12, 16, 17, 13), (13, 17, 18, 14), (14, 18, 19, 15), (15, 19, 16, 12)])
_uv = me_body_bright.uv_layers.new(name='UVMap')
_uv.uv.foreach_set('vector', [0.0, -0.01, 0.0, 0.03, 0.02598, 0.03, 0.02944, -0.01, -0.017, -0.01, -0.015, 0.03, 0.015, 0.03, 0.017, -0.01, -0.02944, -0.01, -0.02598, 0.03, -3.674e-18, 0.03, -4.164e-18, -0.01, -4.164e-18, -0.01, -3.674e-18, 0.03, 0.02598, 0.03, 0.02944, -0.01, -0.017, -0.01, -0.015, 0.03, 0.015, 0.03, 0.017, -0.01, -0.02944, -0.01, -0.02598, 0.03, 0.0, 0.03, 0.0, -0.01, -0.017, 0.02944, -0.034, 0.0, -0.017, -0.02944, 0.017, -0.02944, 0.034, -4.164e-18, 0.017, 0.02944, 0.03, 0.0, 0.015, 0.02598, -0.015, 0.02598, -0.03, -3.674e-18, -0.015, -0.02598, 0.015, -0.02598, 0.02, -0.035, -0.02, -0.035, -0.02, -0.085, 0.02, -0.085, -0.02, -0.035, -0.02, -0.085, 0.02, -0.085, 0.02, -0.035, -0.02, -0.03, -0.02, 0.01, 0.02, 0.01, 0.02, -0.03, 0.035, -0.03, 0.035, 0.01, 0.085, 0.01, 0.085, -0.03, -0.02, -0.03, -0.02, 0.01, 0.02, 0.01, 0.02, -0.03, -0.085, -0.03, -0.085, 0.01, -0.035, 0.01, -0.035, -0.03])
_ca = me_body_bright.color_attributes.new('Col', 'BYTE_COLOR', 'CORNER')
_ca.data.foreach_set('color', [1.0, 1.0, 1.0, 1.0, 1.0, 1.0, 1.0, 1.0, 1.0, 1.0, 1.0, 1.0, 1.0, 1.0, 1.0, 1.0, 1.0, 1.0, 1.0, 1.0, 1.0, 1.0, 1.0, 1.0, 1.0, 1.0, 1.0, 1.0, 1.0, 1.0, 1.0, 1.0, 1.0, 1.0, 1.0, 1.0, 1.0, 1.0, 1.0, 1.0, 1.0, 1.0, 1.0, 1.0, 1.0, 1.0, 1.0, 1.0, 1.0, 1.0, 1.0, 1.0, 1.0, 1.0, 1.0, 1.0, 1.0, 1.0, 1.0, 1.0, 1.0, 1.0, 1.0, 1.0, 1.0, 1.0, 1.0, 1.0, 1.0, 1.0, 1.0, 1.0, 1.0, 1.0, 1.0, 1.0, 1.0, 1.0, 1.0, 1.0, 1.0, 1.0, 1.0, 1.0, 1.0, 1.0, 1.0, 1.0, 1.0, 1.0, 1.0, 1.0, 1.0, 1.0, 1.0, 1.0, 1.0, 1.0, 1.0, 1.0, 1.0, 1.0, 1.0, 1.0, 1.0, 1.0, 1.0, 1.0, 1.0, 1.0, 1.0, 1.0, 1.0, 1.0, 1.0, 1.0, 1.0, 1.0, 1.0, 1.0, 1.0, 1.0, 1.0, 1.0, 1.0, 1.0, 1.0, 1.0, 1.0, 1.0, 1.0, 1.0, 1.0, 1.0, 1.0, 1.0, 1.0, 1.0, 1.0, 1.0, 1.0, 1.0, 1.0, 1.0, 1.0, 1.0, 1.0, 1.0, 1.0, 1.0, 1.0, 1.0, 1.0, 1.0, 1.0, 1.0, 1.0, 1.0, 1.0, 1.0, 1.0, 1.0, 1.0, 1.0, 1.0, 1.0, 1.0, 1.0, 1.0, 1.0, 1.0, 1.0, 1.0, 1.0, 1.0, 1.0, 1.0, 1.0, 1.0, 1.0, 1.0, 1.0, 1.0, 1.0, 1.0, 1.0, 1.0, 1.0, 1.0, 1.0, 1.0, 1.0, 1.0, 1.0, 1.0, 1.0, 1.0, 1.0, 1.0, 1.0, 1.0, 1.0, 1.0, 1.0, 1.0, 1.0, 1.0, 1.0, 1.0, 1.0, 1.0, 1.0, 1.0, 1.0, 1.0, 1.0, 1.0, 1.0, 1.0, 1.0, 1.0, 1.0, 1.0, 1.0, 1.0, 1.0, 1.0, 1.0, 1.0, 1.0, 1.0, 1.0, 1.0, 1.0, 1.0, 1.0, 1.0, 1.0, 1.0, 1.0])
me_body_bright.materials.append(mat_bright)
me_body_bright.update()
me_spinner_steel = bpy.data.meshes.new('Spinner_Steel')
me_spinner_steel.from_pydata([(-0.025, 0.025, -0.02), (0.025, 0.025, -0.02), (0.025, -0.025, -0.02), (-0.025, -0.025, -0.02), (-0.025, 0.025, 0.02), (0.025, 0.025, 0.02), (0.025, -0.025, 0.02), (-0.025, -0.025, 0.02)], [], [(0, 1, 2, 3), (4, 7, 6, 5), (0, 4, 5, 1), (1, 5, 6, 2), (2, 6, 7, 3), (3, 7, 4, 0)])
_uv = me_spinner_steel.uv_layers.new(name='UVMap')
_uv.uv.foreach_set('vector', [0.025, 0.025, -0.025, 0.025, -0.025, -0.025, 0.025, -0.025, -0.025, 0.025, -0.025, -0.025, 0.025, -0.025, 0.025, 0.025, -0.025, -0.02, -0.025, 0.02, 0.025, 0.02, 0.025, -0.02, -0.025, -0.02, -0.025, 0.02, 0.025, 0.02, 0.025, -0.02, -0.025, -0.02, -0.025, 0.02, 0.025, 0.02, 0.025, -0.02, -0.025, -0.02, -0.025, 0.02, 0.025, 0.02, 0.025, -0.02])
_ca = me_spinner_steel.color_attributes.new('Col', 'BYTE_COLOR', 'CORNER')
_ca.data.foreach_set('color', [1.0, 1.0, 1.0, 1.0, 1.0, 1.0, 1.0, 1.0, 1.0, 1.0, 1.0, 1.0, 1.0, 1.0, 1.0, 1.0, 1.0, 1.0, 1.0, 1.0, 1.0, 1.0, 1.0, 1.0, 1.0, 1.0, 1.0, 1.0, 1.0, 1.0, 1.0, 1.0, 1.0, 1.0, 1.0, 1.0, 1.0, 1.0, 1.0, 1.0, 1.0, 1.0, 1.0, 1.0, 1.0, 1.0, 1.0, 1.0, 1.0, 1.0, 1.0, 1.0, 1.0, 1.0, 1.0, 1.0, 1.0, 1.0, 1.0, 1.0, 1.0, 1.0, 1.0, 1.0, 1.0, 1.0, 1.0, 1.0, 1.0, 1.0, 1.0, 1.0, 1.0, 1.0, 1.0, 1.0, 1.0, 1.0, 1.0, 1.0, 1.0, 1.0, 1.0, 1.0, 1.0, 1.0, 1.0, 1.0, 1.0, 1.0, 1.0, 1.0, 1.0, 1.0, 1.0, 1.0])
me_spinner_steel.materials.append(mat_steel)
me_spinner_steel.update()
me_spinner_bright = bpy.data.meshes.new('Spinner_Bright')
me_spinner_bright.from_pydata([(0.016, 0.0, -0.15), (0.008, -0.01386, -0.15), (-0.008, -0.01386, -0.15), (-0.016, -1.959e-18, -0.15), (-0.008, 0.01386, -0.15), (0.008, 0.01386, -0.15), (0.016, 0.0, -0.01), (0.008, -0.01386, -0.01), (-0.008, -0.01386, -0.01), (-0.016, -1.959e-18, -0.01), (-0.008, 0.01386, -0.01), (0.008, 0.01386, -0.01), (-0.025, 0.006, -0.195), (0.025, 0.006, -0.195), (0.025, -0.006, -0.195), (-0.025, -0.006, -0.195), (-0.0075, 0.006, -0.145), (0.0075, 0.006, -0.145), (0.0075, -0.006, -0.145), (-0.0075, -0.006, -0.145)], [], [(0, 6, 7, 1), (1, 7, 8, 2), (2, 8, 9, 3), (3, 9, 10, 4), (4, 10, 11, 5), (5, 11, 6, 0), (5, 0, 1, 2, 3, 4), (6, 11, 10, 9, 8, 7), (12, 13, 14, 15), (16, 19, 18, 17), (12, 16, 17, 13), (13, 17, 18, 14), (14, 18, 19, 15), (15, 19, 16, 12)])
_uv = me_spinner_bright.uv_layers.new(name='UVMap')
_uv.uv.foreach_set('vector', [0.0, -0.15, 0.0, -0.01, 0.01386, -0.01, 0.01386, -0.15, -0.008, -0.15, -0.008, -0.01, 0.008, -0.01, 0.008, -0.15, -0.01386, -0.15, -0.01386, -0.01, -1.959e-18, -0.01, -1.959e-18, -0.15, -1.959e-18, -0.15, -1.959e-18, -0.01, 0.01386, -0.01, 0.01386, -0.15, -0.008, -0.15, -0.008, -0.01, 0.008, -0.01, 0.008, -0.15, -0.01386, -0.15, -0.01386, -0.01, 0.0, -0.01, 0.0, -0.15, -0.008, 0.01386, -0.016, 0.0, -0.008, -0.01386, 0.008, -0.01386, 0.016, -1.959e-18, 0.008, 0.01386, 0.016, 0.0, 0.008, 0.01386, -0.008, 0.01386, -0.016, -1.959e-18, -0.008, -0.01386, 0.008, -0.01386, 0.025, 0.006, -0.025, 0.006, -0.025, -0.006, 0.025, -0.006, -0.0075, 0.006, -0.0075, -0.006, 0.0075, -0.006, 0.0075, 0.006, -0.025, -0.195, -0.0075, -0.145, 0.0075, -0.145, 0.025, -0.195, -0.006, -0.195, -0.006, -0.145, 0.006, -0.145, 0.006, -0.195, -0.025, -0.195, -0.0075, -0.145, 0.0075, -0.145, 0.025, -0.195, -0.006, -0.195, -0.006, -0.145, 0.006, -0.145, 0.006, -0.195])
_ca = me_spinner_bright.color_attributes.new('Col', 'BYTE_COLOR', 'CORNER')
_ca.data.foreach_set('color', [1.0, 1.0, 1.0, 1.0, 1.0, 1.0, 1.0, 1.0, 1.0, 1.0, 1.0, 1.0, 1.0, 1.0, 1.0, 1.0, 1.0, 1.0, 1.0, 1.0, 1.0, 1.0, 1.0, 1.0, 1.0, 1.0, 1.0, 1.0, 1.0, 1.0, 1.0, 1.0, 1.0, 1.0, 1.0, 1.0, 1.0, 1.0, 1.0, 1.0, 1.0, 1.0, 1.0, 1.0, 1.0, 1.0, 1.0, 1.0, 1.0, 1.0, 1.0, 1.0, 1.0, 1.0, 1.0, 1.0, 1.0, 1.0, 1.0, 1.0, 1.0, 1.0, 1.0, 1.0, 1.0, 1.0, 1.0, 1.0, 1.0, 1.0, 1.0, 1.0, 1.0, 1.0, 1.0, 1.0, 1.0, 1.0, 1.0, 1.0, 1.0, 1.0, 1.0, 1.0, 1.0, 1.0, 1.0, 1.0, 1.0, 1.0, 1.0, 1.0, 1.0, 1.0, 1.0, 1.0, 1.0, 1.0, 1.0, 1.0, 1.0, 1.0, 1.0, 1.0, 1.0, 1.0, 1.0, 1.0, 1.0, 1.0, 1.0, 1.0, 1.0, 1.0, 1.0, 1.0, 1.0, 1.0, 1.0, 1.0, 1.0, 1.0, 1.0, 1.0, 1.0, 1.0, 1.0, 1.0, 1.0, 1.0, 1.0, 1.0, 1.0, 1.0, 1.0, 1.0, 1.0, 1.0, 1.0, 1.0, 1.0, 1.0, 1.0, 1.0, 1.0, 1.0, 1.0, 1.0, 1.0, 1.0, 1.0, 1.0, 1.0, 1.0, 1.0, 1.0, 1.0, 1.0, 1.0, 1.0, 1.0, 1.0, 1.0, 1.0, 1.0, 1.0, 1.0, 1.0, 1.0, 1.0, 1.0, 1.0, 1.0, 1.0, 1.0, 1.0, 1.0, 1.0, 1.0, 1.0, 1.0, 1.0, 1.0, 1.0, 1.0, 1.0, 1.0, 1.0, 1.0, 1.0, 1.0, 1.0, 1.0, 1.0, 1.0, 1.0, 1.0, 1.0, 1.0, 1.0, 1.0, 1.0, 1.0, 1.0, 1.0, 1.0, 1.0, 1.0, 1.0, 1.0, 1.0, 1.0, 1.0, 1.0, 1.0, 1.0, 1.0, 1.0, 1.0, 1.0, 1.0, 1.0, 1.0, 1.0, 1.0, 1.0, 1.0, 1.0, 1.0, 1.0, 1.0, 1.0, 1.0, 1.0, 1.0, 1.0, 1.0, 1.0, 1.0, 1.0])
me_spinner_bright.materials.append(mat_bright)
me_spinner_bright.update()

# ---- objects
ob_qd_pneumatic_chisel = bpy.data.objects.new('QD_pneumatic_chisel', None)
ob_body_steel = bpy.data.objects.new('Body_Steel', me_body_steel)
ob_body_blue = bpy.data.objects.new('Body_Blue', me_body_blue)
ob_body_rubber = bpy.data.objects.new('Body_Rubber', me_body_rubber)
ob_body_bright = bpy.data.objects.new('Body_Bright', me_body_bright)
ob_spinner = bpy.data.objects.new('Spinner', None)
ob_spinner_steel = bpy.data.objects.new('Spinner_Steel', me_spinner_steel)
ob_spinner_bright = bpy.data.objects.new('Spinner_Bright', me_spinner_bright)

# ---- transforms, parenting, visibility, modifiers, constraints
ob_qd_pneumatic_chisel.location = (0.0, 0.0, 0.0)
ob_qd_pneumatic_chisel.empty_display_size = 0.05
ob_body_steel.parent = ob_qd_pneumatic_chisel
ob_body_steel.location = (0.0, 0.0, 0.0)
ob_body_blue.parent = ob_qd_pneumatic_chisel
ob_body_blue.location = (0.0, 0.0, 0.0)
ob_body_rubber.parent = ob_qd_pneumatic_chisel
ob_body_rubber.location = (0.0, 0.0, 0.0)
ob_body_bright.parent = ob_qd_pneumatic_chisel
ob_body_bright.location = (0.0, 0.0, 0.0)
ob_spinner.parent = ob_qd_pneumatic_chisel
ob_spinner.location = (0.0, 0.0, -0.44)
ob_spinner.empty_display_size = 0.03
ob_spinner_steel.parent = ob_spinner
ob_spinner_steel.location = (0.0, 0.0, 0.0)
ob_spinner_bright.parent = ob_spinner
ob_spinner_bright.location = (0.0, 0.0, 0.0)

# ---- collection membership
scene.collection.objects.link(ob_qd_pneumatic_chisel)
scene.collection.objects.link(ob_body_steel)
scene.collection.objects.link(ob_body_blue)
scene.collection.objects.link(ob_body_rubber)
scene.collection.objects.link(ob_body_bright)
scene.collection.objects.link(ob_spinner)
scene.collection.objects.link(ob_spinner_steel)
scene.collection.objects.link(ob_spinner_bright)

# ---- scene / render settings (as saved in the file)
scene.frame_start = 1; scene.frame_end = 250; scene.frame_set(1)
scene.render.engine = 'BLENDER_EEVEE_NEXT'
scene.render.fps = 30
scene.render.bake_bias = 0.0
scene.render.bake_samples = 0
scene.render.compositor_device = 'GPU'
scene.eevee.use_volume_custom_range = False
scene.eevee.fast_gi_thickness_near = 0.1
scene.eevee.fast_gi_thickness_far = 0.0
scene.eevee.ray_tracing_options.screen_trace_thickness = 0.1
bpy.context.view_layer.update()

# ---- added for rendering (the .blend has no active camera and no usable light): camera, sun + grey world if the file has none
cam_auto = bpy.data.cameras.new('AutoCamera')
cam_auto.lens = 50.0
cam_auto.sensor_width = 36.0
cam_auto.clip_end = 1000.0
ob_auto_camera = bpy.data.objects.new('AutoCamera', cam_auto)
scene.collection.objects.link(ob_auto_camera)
ob_auto_camera.location = (0.845564, -1.16206, 0.394951)
ob_auto_camera.rotation_euler = (1.09748, -7.21219e-08, 0.694738)
scene.camera = ob_auto_camera
light_auto_sun = bpy.data.lights.new('AutoSun', 'SUN')
light_auto_sun.energy = 3.0
light_auto_sun.angle = 0.0523599
ob_auto_sun = bpy.data.objects.new('AutoSun', light_auto_sun)
scene.collection.objects.link(ob_auto_sun)
ob_auto_sun.rotation_euler = (0.872665, 0.174533, 0.523599)
if scene.world is None:
    world_auto = bpy.data.worlds.new('AutoWorld')
    world_auto.color = (0.3, 0.3, 0.3)
    scene.world = world_auto
bpy.context.view_layer.update()
